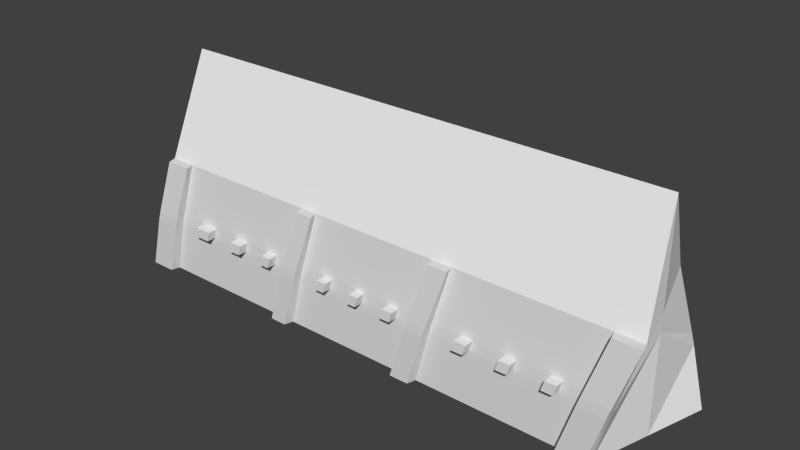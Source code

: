 # Source: armes_trencat.blend  (saved by Blender 2.75.0; exported with 4.5.12 LTS)
import bpy
from mathutils import Matrix  # noqa: F401  (used for matrix-valued properties, if any)

bpy.ops.wm.read_factory_settings(use_empty=True)
scene = bpy.context.scene
scene.name = 'Scene'

# ---- collections
col_collection_1 = bpy.data.collections.new('Collection 1'); scene.collection.children.link(col_collection_1)

# ---- world
world_world = bpy.data.worlds.new('World'); scene.world = world_world
world_world.color = (0.05088, 0.05088, 0.05088)
world_world.use_sun_shadow = False
world_world.sun_shadow_jitter_overblur = 0.0
world_world.cycles.sampling_method = 'MANUAL'
world_world.cycles.sample_map_resolution = 256

# ---- meshes
me_plane = bpy.data.meshes.new('Plane')
me_plane.from_pydata([(-2.781, -0.6783, -0.6783), (-2.781, -0.6783, 0.6783), (-2.781, 0.6783, -0.6783), (-2.781, 0.6783, 0.6783), (2.781, -0.6783, -0.6783), (2.781, -0.6783, 0.6783), (2.781, 0.6783, -0.6783), (2.781, 0.6783, 0.6783), (-2.781, 0.0, 1.678), (-2.781, 0.0, -0.6783), (2.781, 0.0, 1.678), (2.781, 0.0, -0.6783), (-2.503, 0.6783, 0.6783), (-2.503, 0.6783, -0.6783), (-2.503, -0.6783, 0.6783), (-2.503, -0.6783, -0.6783), (-2.503, 0.0, 1.678), (-2.503, 0.0, -0.6783), (-0.9177, 0.6783, 0.6783), (-0.9177, -0.6783, -0.6783), (-0.9177, 0.0, -0.6783), (-0.9177, 0.6783, -0.6783), (-0.9177, -0.6783, 0.6783), (-0.9177, 0.0, 1.678), (-0.7328, 0.6783, 0.6783), (-0.7328, -0.6783, -0.6783), (-0.7328, 0.0, -0.6783), (-0.7328, 0.6783, -0.6783), (-0.7328, -0.6783, 0.6783), (-0.7328, 0.0, 1.678), (0.6727, 0.6783, 0.6783), (0.6727, -0.6783, -0.6783), (0.6727, 0.0, -0.6783), (0.6727, 0.6783, -0.6783), (0.6727, -0.6783, 0.6783), (0.6727, 0.0, 1.678), (0.8836, 0.6783, 0.6783), (0.8836, -0.6783, -0.6783), (0.8836, 0.0, -0.6783), (0.8836, 0.6783, -0.6783), (0.8836, -0.6783, 0.6783), (0.8836, 0.0, 1.678), (2.496, 0.6783, 0.6783), (2.496, -0.6783, -0.6783), (2.496, 0.0, -0.6783), (2.496, 0.6783, -0.6783), (2.496, -0.6783, 0.6783), (2.496, 0.0, 1.678), (-2.781, -0.6783, -0.6783), (-2.781, -0.6783, 0.6783), (-2.503, -0.6783, 0.6783), (-2.503, -0.6783, -0.6783), (-2.781, -0.6783, -0.6783), (-2.781, -0.6783, 0.6783), (-2.503, -0.6783, 0.6783), (-2.503, -0.6783, -0.6783), (-2.781, -0.7783, -0.6783), (-2.781, -0.7783, 0.6783), (-2.503, -0.7783, 0.6783), (-2.503, -0.7783, -0.6783), (-0.7328, -0.7783, 0.6783), (-0.9177, -0.7783, 0.6783), (-0.9177, -0.7783, -0.6783), (-0.7328, -0.7783, -0.6783), (0.8836, -0.6783, 0.6783), (0.6727, -0.6783, 0.6783), (0.6727, -0.6783, -0.6783), (0.8836, -0.6783, -0.6783), (0.8836, -0.7783, 0.6783), (0.6727, -0.7783, 0.6783), (0.6727, -0.7783, -0.6783), (0.8836, -0.7783, -0.6783), (2.781, -0.7783, 0.6783), (2.781, -0.7783, -0.6783), (2.496, -0.7783, -0.6783), (2.496, -0.7783, 0.6783), (-2.781, -0.6783, -0.06783), (-2.781, 0.6783, -0.06783), (2.781, 0.6783, -0.06783), (2.781, -0.6783, -0.06783), (2.781, 0.0, 0.3822), (-2.781, 0.0, 0.3822), (-2.503, -0.6783, -0.06783), (-2.503, 0.6783, -0.06783), (-0.9177, -0.6783, -0.06783), (-0.9177, 0.6783, -0.06783), (-0.7328, -0.6783, -0.06783), (-0.7328, 0.6783, -0.06783), (0.6727, -0.6783, -0.06783), (0.6727, 0.6783, -0.06783), (0.8836, -0.6783, -0.06783), (0.8836, 0.6783, -0.06783), (2.496, -0.6783, -0.06783), (2.496, 0.6783, -0.06783), (-2.781, -0.6783, -0.06783), (-2.503, -0.6783, -0.06783), (-2.781, -0.6783, -0.06783), (-2.503, -0.6783, -0.06783), (-2.781, -0.7783, -0.06783), (-2.503, -0.7783, -0.06783), (-0.9177, -0.7783, -0.06783), (-0.7328, -0.7783, -0.06783), (0.6727, -0.6783, -0.06783), (0.8836, -0.6783, -0.06783), (0.6727, -0.7783, -0.06783), (0.8836, -0.7783, -0.06783), (2.781, -0.7783, -0.06783), (2.496, -0.7783, -0.06783), (-2.781, -0.6783, 0.04409), (-2.781, -0.6783, 0.04409), (-2.781, -0.6783, 0.04409), (-2.781, -0.7783, 0.04409), (-2.781, 0.6783, 0.04409), (2.781, 0.6783, 0.04409), (2.781, -0.6783, 0.04409), (2.781, 0.0, 0.5766), (-2.781, 0.0, 0.5766), (-2.503, -0.6783, 0.04409), (-2.503, 0.6783, 0.04409), (-0.9177, -0.6783, 0.04409), (-0.9177, 0.6783, 0.04409), (-0.7328, -0.6783, 0.04409), (-0.7328, 0.6783, 0.04409), (0.6727, -0.6783, 0.04409), (0.6727, 0.6783, 0.04409), (0.8836, -0.6783, 0.04409), (0.8836, 0.6783, 0.04409), (2.496, -0.6783, 0.04409), (2.496, 0.6783, 0.04409), (-2.503, -0.6783, 0.04409), (-2.503, -0.6783, 0.04409), (-2.503, -0.7783, 0.04409), (-0.9177, -0.7783, 0.04409), (-0.7328, -0.7783, 0.04409), (0.6727, -0.6783, 0.04409), (0.8836, -0.6783, 0.04409), (0.6727, -0.7783, 0.04409), (0.8836, -0.7783, 0.04409), (2.781, -0.7783, 0.04409), (2.496, -0.7783, 0.04409), (-2.186, 0.6783, -0.6783), (-2.186, -0.6783, 0.6783), (-2.186, 0.0, 1.678), (-2.186, 0.6783, 0.6783), (-2.186, -0.6783, -0.6783), (-2.186, 0.0, -0.6783), (-2.186, 0.6783, -0.06783), (-2.186, -0.6783, -0.06783), (-2.186, -0.6783, 0.04409), (-2.186, 0.6783, 0.04409), (-1.996, 0.6783, 0.6783), (-1.996, -0.6783, -0.6783), (-1.996, 0.0, -0.6783), (-1.996, -0.6783, -0.06783), (-1.996, -0.6783, 0.04409), (-1.996, 0.6783, -0.6783), (-1.996, -0.6783, 0.6783), (-1.996, 0.0, 1.678), (-1.996, 0.6783, -0.06783), (-1.996, 0.6783, 0.04409), (-1.672, 0.6783, 0.6783), (-1.672, -0.6783, -0.6783), (-1.672, 0.0, -0.6783), (-1.672, -0.6783, -0.06783), (-1.672, -0.6783, 0.04409), (-1.672, 0.6783, -0.6783), (-1.672, -0.6783, 0.6783), (-1.672, 0.0, 1.678), (-1.672, 0.6783, -0.06783), (-1.672, 0.6783, 0.04409), (-1.521, 0.6783, 0.6783), (-1.521, -0.6783, -0.6783), (-1.521, 0.0, -0.6783), (-1.521, -0.6783, -0.06783), (-1.521, -0.6783, 0.04409), (-1.521, 0.6783, -0.6783), (-1.521, -0.6783, 0.6783), (-1.521, 0.0, 1.678), (-1.521, 0.6783, -0.06783), (-1.521, 0.6783, 0.04409), (-1.22, 0.6783, 0.6783), (-1.22, -0.6783, -0.6783), (-1.22, 0.0, -0.6783), (-1.22, -0.6783, -0.06783), (-1.22, -0.6783, 0.04409), (-1.22, 0.6783, -0.6783), (-1.22, -0.6783, 0.6783), (-1.22, 0.0, 1.678), (-1.22, 0.6783, -0.06783), (-1.22, 0.6783, 0.04409), (-1.099, 0.6783, 0.6783), (-1.099, -0.6783, -0.6783), (-1.099, 0.0, -0.6783), (-1.099, -0.6783, -0.06783), (-1.099, -0.6783, 0.04409), (-1.099, 0.6783, -0.6783), (-1.099, -0.6783, 0.6783), (-1.099, 0.0, 1.678), (-1.099, 0.6783, -0.06783), (-1.099, 0.6783, 0.04409), (-0.4517, 0.6783, -0.6783), (-0.4517, -0.6783, 0.6783), (-0.4517, 0.0, 1.678), (-0.4517, 0.6783, 0.6783), (-0.4517, -0.6783, -0.6783), (-0.4517, 0.0, -0.6783), (-0.4517, 0.6783, -0.06783), (-0.4517, -0.6783, -0.06783), (-0.4517, -0.6783, 0.04409), (-0.4517, 0.6783, 0.04409), (-0.3393, 0.6783, 0.6783), (-0.3393, -0.6783, -0.6783), (-0.3393, 0.0, -0.6783), (-0.3393, -0.6783, -0.06783), (-0.3393, -0.6783, 0.04409), (-0.3393, 0.6783, -0.6783), (-0.3393, -0.6783, 0.6783), (-0.3393, 0.0, 1.678), (-0.3393, 0.6783, -0.06783), (-0.3393, 0.6783, 0.04409), (-0.03566, 0.6783, 0.6783), (-0.03566, -0.6783, -0.6783), (-0.03566, 0.0, -0.6783), (-0.03566, -0.6783, -0.06783), (-0.03566, -0.6783, 0.04409), (-0.03566, 0.6783, -0.6783), (-0.03566, -0.6783, 0.6783), (-0.03566, 0.0, 1.678), (-0.03566, 0.6783, -0.06783), (-0.03566, 0.6783, 0.04409), (0.0706, 0.6783, 0.6783), (0.0706, -0.6783, -0.6783), (0.0706, 0.0, -0.6783), (0.0706, -0.6783, -0.06783), (0.0706, -0.6783, 0.04409), (0.0706, 0.6783, -0.6783), (0.0706, -0.6783, 0.6783), (0.0706, 0.0, 1.678), (0.0706, 0.6783, -0.06783), (0.0706, 0.6783, 0.04409), (0.3717, 0.6783, 0.6783), (0.3717, -0.6783, -0.6783), (0.3717, 0.0, -0.6783), (0.3717, -0.6783, -0.06783), (0.3717, -0.6783, 0.04409), (0.3717, 0.6783, -0.6783), (0.3717, -0.6783, 0.6783), (0.3717, 0.0, 1.678), (0.3717, 0.6783, -0.06783), (0.3717, 0.6783, 0.04409), (0.4921, 0.6783, 0.6783), (0.4921, -0.6783, -0.6783), (0.4921, 0.0, -0.6783), (0.4921, -0.6783, -0.06783), (0.4921, -0.6783, 0.04409), (0.4921, 0.6783, -0.6783), (0.4921, -0.6783, 0.6783), (0.4921, 0.0, 1.678), (0.4921, 0.6783, -0.06783), (0.4921, 0.6783, 0.04409), (1.206, 0.6783, -0.6783), (1.206, -0.6783, 0.6783), (1.206, 0.0, 1.678), (1.206, 0.6783, 0.6783), (1.206, -0.6783, -0.6783), (1.206, 0.0, -0.6783), (1.206, 0.6783, -0.06783), (1.206, -0.6783, -0.06783), (1.206, -0.6783, 0.04409), (1.206, 0.6783, 0.04409), (1.335, 0.6783, 0.6783), (1.335, -0.6783, -0.6783), (1.335, 0.0, -0.6783), (1.335, -0.6783, -0.06783), (1.335, -0.6783, 0.04409), (1.335, 0.6783, -0.6783), (1.335, -0.6783, 0.6783), (1.335, 0.0, 1.678), (1.335, 0.6783, -0.06783), (1.335, 0.6783, 0.04409), (1.684, 0.6783, 0.6783), (1.684, -0.6783, -0.6783), (1.684, 0.0, -0.6783), (1.684, -0.6783, -0.06783), (1.684, -0.6783, 0.04409), (1.684, 0.6783, -0.6783), (1.684, -0.6783, 0.6783), (1.684, 0.0, 1.678), (1.684, 0.6783, -0.06783), (1.684, 0.6783, 0.04409), (1.805, 0.6783, 0.6783), (1.805, -0.6783, -0.6783), (1.805, 0.0, -0.6783), (1.805, -0.6783, -0.06783), (1.805, -0.6783, 0.04409), (1.805, 0.6783, -0.6783), (1.805, -0.6783, 0.6783), (1.805, 0.0, 1.678), (1.805, 0.6783, -0.06783), (1.805, 0.6783, 0.04409), (2.151, 0.6783, 0.6783), (2.151, -0.6783, -0.6783), (2.151, 0.0, -0.6783), (2.151, -0.6783, -0.06783), (2.151, -0.6783, 0.04409), (2.151, 0.6783, -0.6783), (2.151, -0.6783, 0.6783), (2.151, 0.0, 1.678), (2.151, 0.6783, -0.06783), (2.151, 0.6783, 0.04409), (2.272, 0.6783, 0.6783), (2.272, -0.6783, -0.6783), (2.272, 0.0, -0.6783), (2.272, -0.6783, -0.06783), (2.272, -0.6783, 0.04409), (2.272, 0.6783, -0.6783), (2.272, -0.6783, 0.6783), (2.272, 0.0, 1.678), (2.272, 0.6783, -0.06783), (2.272, 0.6783, 0.04409), (-2.186, -0.7783, 0.04409), (-2.186, -0.7783, -0.06783), (-1.996, -0.7783, -0.06783), (-1.996, -0.7783, 0.04409), (-1.672, -0.7783, 0.04409), (-1.672, -0.7783, -0.06783), (-1.521, -0.7783, -0.06783), (-1.521, -0.7783, 0.04409), (-1.22, -0.7783, 0.04409), (-1.22, -0.7783, -0.06783), (-1.099, -0.7783, -0.06783), (-1.099, -0.7783, 0.04409), (-0.4517, -0.7783, 0.04409), (-0.4517, -0.7783, -0.06783), (-0.3393, -0.7783, -0.06783), (-0.3393, -0.7783, 0.04409), (-0.03566, -0.7783, 0.04409), (-0.03566, -0.7783, -0.06783), (0.0706, -0.7783, -0.06783), (0.0706, -0.7783, 0.04409), (0.3717, -0.7783, 0.04409), (0.3717, -0.7783, -0.06783), (0.4921, -0.7783, -0.06783), (0.4921, -0.7783, 0.04409), (1.206, -0.7783, 0.04409), (1.206, -0.7783, -0.06783), (1.335, -0.7783, -0.06783), (1.335, -0.7783, 0.04409), (1.684, -0.7783, 0.04409), (1.684, -0.7783, -0.06783), (1.805, -0.7783, -0.06783), (1.805, -0.7783, 0.04409), (2.151, -0.7783, 0.04409), (2.151, -0.7783, -0.06783), (2.272, -0.7783, -0.06783), (2.272, -0.7783, 0.04409)], [], [(81, 77, 2, 9), (93, 78, 6, 45), (80, 79, 4, 11), (0, 15, 51, 48), (44, 45, 6, 11), (16, 12, 3, 8), (14, 16, 8, 1), (43, 44, 11, 4), (78, 80, 11, 6), (76, 81, 9, 0), (0, 9, 17, 15), (141, 142, 16, 14), (142, 143, 12, 16), (9, 2, 13, 17), (147, 82, 15, 144), (77, 83, 13, 2), (19, 25, 63, 62), (29, 24, 18, 23), (28, 29, 23, 22), (191, 192, 20, 19), (192, 195, 21, 20), (198, 85, 21, 195), (201, 202, 29, 28), (202, 203, 24, 29), (207, 86, 25, 204), (19, 20, 26, 25), (20, 21, 27, 26), (85, 87, 27, 21), (125, 40, 64, 135), (41, 36, 30, 35), (40, 41, 35, 34), (251, 252, 32, 31), (252, 255, 33, 32), (258, 89, 33, 255), (261, 262, 41, 40), (262, 263, 36, 41), (267, 90, 37, 264), (31, 32, 38, 37), (32, 33, 39, 38), (89, 91, 39, 33), (114, 5, 72, 138), (10, 7, 42, 47), (5, 10, 47, 46), (311, 312, 44, 43), (312, 315, 45, 44), (318, 93, 45, 315), (48, 51, 55, 52), (14, 1, 49, 50), (117, 14, 50, 129), (76, 0, 48, 94), (96, 52, 56, 98), (94, 48, 52, 96), (129, 50, 54, 130), (50, 49, 53, 54), (99, 98, 56, 59), (130, 54, 58, 131), (54, 53, 57, 58), (52, 55, 59, 56), (101, 100, 62, 63), (121, 28, 60, 133), (84, 19, 62, 100), (28, 22, 61, 60), (135, 64, 68, 137), (88, 31, 66, 102), (40, 34, 65, 64), (31, 37, 67, 66), (105, 104, 70, 71), (102, 66, 70, 104), (66, 67, 71, 70), (64, 65, 69, 68), (106, 107, 74, 73), (43, 4, 73, 74), (92, 43, 74, 107), (5, 46, 75, 72), (127, 92, 107, 139), (138, 139, 107, 106), (134, 102, 104, 136), (137, 136, 104, 105), (123, 88, 102, 134), (67, 103, 105, 71), (119, 84, 100, 132), (25, 86, 101, 63), (133, 132, 100, 101), (55, 97, 99, 59), (131, 111, 98, 99), (51, 95, 97, 55), (109, 94, 96, 110), (110, 96, 98, 111), (108, 76, 94, 109), (15, 82, 95, 51), (319, 128, 93, 318), (4, 79, 106, 73), (124, 126, 91, 89), (268, 125, 90, 267), (259, 124, 89, 258), (37, 90, 103, 67), (120, 122, 87, 85), (208, 121, 86, 207), (199, 120, 85, 198), (112, 118, 83, 77), (148, 117, 82, 147), (108, 116, 81, 76), (113, 115, 80, 78), (115, 114, 79, 80), (128, 113, 78, 93), (116, 112, 77, 81), (8, 3, 112, 116), (42, 7, 113, 128), (10, 5, 114, 115), (7, 10, 115, 113), (1, 8, 116, 108), (141, 14, 117, 148), (3, 12, 118, 112), (190, 18, 120, 199), (201, 28, 121, 208), (18, 24, 122, 120), (250, 30, 124, 259), (261, 40, 125, 268), (30, 36, 126, 124), (310, 42, 128, 319), (1, 108, 109, 49), (53, 110, 111, 57), (49, 109, 110, 53), (58, 57, 111, 131), (60, 61, 132, 133), (22, 119, 132, 61), (34, 123, 134, 65), (68, 69, 136, 137), (65, 134, 136, 69), (72, 75, 139, 138), (46, 127, 139, 75), (103, 135, 137, 105), (86, 121, 133, 101), (97, 130, 131, 99), (95, 129, 130, 97), (82, 117, 129, 95), (79, 114, 138, 106), (90, 125, 135, 103), (12, 143, 149, 118), (156, 141, 148, 154), (153, 154, 323, 322), (118, 149, 146, 83), (83, 146, 140, 13), (17, 13, 140, 145), (15, 17, 145, 144), (153, 147, 144, 151), (157, 150, 143, 142), (156, 157, 142, 141), (166, 167, 157, 156), (167, 160, 150, 157), (163, 153, 151, 161), (164, 154, 153, 163), (166, 156, 154, 164), (143, 150, 159, 149), (149, 159, 158, 146), (146, 158, 155, 140), (145, 140, 155, 152), (144, 145, 152, 151), (176, 166, 164, 174), (173, 174, 327, 326), (173, 163, 161, 171), (177, 170, 160, 167), (176, 177, 167, 166), (150, 160, 169, 159), (159, 169, 168, 158), (158, 168, 165, 155), (152, 155, 165, 162), (151, 152, 162, 161), (186, 187, 177, 176), (187, 180, 170, 177), (183, 173, 171, 181), (184, 174, 173, 183), (186, 176, 174, 184), (160, 170, 179, 169), (169, 179, 178, 168), (168, 178, 175, 165), (162, 165, 175, 172), (161, 162, 172, 171), (196, 186, 184, 194), (193, 194, 331, 330), (193, 183, 181, 191), (197, 190, 180, 187), (196, 197, 187, 186), (170, 180, 189, 179), (179, 189, 188, 178), (178, 188, 185, 175), (172, 175, 185, 182), (171, 172, 182, 181), (22, 23, 197, 196), (23, 18, 190, 197), (84, 193, 191, 19), (119, 194, 193, 84), (22, 196, 194, 119), (180, 190, 199, 189), (189, 199, 198, 188), (188, 198, 195, 185), (182, 185, 195, 192), (181, 182, 192, 191), (24, 203, 209, 122), (216, 201, 208, 214), (213, 214, 335, 334), (122, 209, 206, 87), (87, 206, 200, 27), (26, 27, 200, 205), (25, 26, 205, 204), (213, 207, 204, 211), (217, 210, 203, 202), (216, 217, 202, 201), (226, 227, 217, 216), (227, 220, 210, 217), (223, 213, 211, 221), (224, 214, 213, 223), (226, 216, 214, 224), (203, 210, 219, 209), (209, 219, 218, 206), (206, 218, 215, 200), (205, 200, 215, 212), (204, 205, 212, 211), (236, 226, 224, 234), (233, 234, 339, 338), (233, 223, 221, 231), (237, 230, 220, 227), (236, 237, 227, 226), (210, 220, 229, 219), (219, 229, 228, 218), (218, 228, 225, 215), (212, 215, 225, 222), (211, 212, 222, 221), (246, 247, 237, 236), (247, 240, 230, 237), (243, 233, 231, 241), (244, 234, 233, 243), (246, 236, 234, 244), (220, 230, 239, 229), (229, 239, 238, 228), (228, 238, 235, 225), (222, 225, 235, 232), (221, 222, 232, 231), (256, 246, 244, 254), (253, 254, 343, 342), (253, 243, 241, 251), (257, 250, 240, 247), (256, 257, 247, 246), (230, 240, 249, 239), (239, 249, 248, 238), (238, 248, 245, 235), (232, 235, 245, 242), (231, 232, 242, 241), (34, 35, 257, 256), (35, 30, 250, 257), (88, 253, 251, 31), (123, 254, 253, 88), (34, 256, 254, 123), (240, 250, 259, 249), (249, 259, 258, 248), (248, 258, 255, 245), (242, 245, 255, 252), (241, 242, 252, 251), (36, 263, 269, 126), (276, 261, 268, 274), (273, 274, 347, 346), (126, 269, 266, 91), (91, 266, 260, 39), (38, 39, 260, 265), (37, 38, 265, 264), (273, 267, 264, 271), (277, 270, 263, 262), (276, 277, 262, 261), (286, 287, 277, 276), (287, 280, 270, 277), (283, 273, 271, 281), (284, 274, 273, 283), (286, 276, 274, 284), (263, 270, 279, 269), (269, 279, 278, 266), (266, 278, 275, 260), (265, 260, 275, 272), (264, 265, 272, 271), (296, 286, 284, 294), (293, 294, 351, 350), (293, 283, 281, 291), (297, 290, 280, 287), (296, 297, 287, 286), (270, 280, 289, 279), (279, 289, 288, 278), (278, 288, 285, 275), (272, 275, 285, 282), (271, 272, 282, 281), (306, 307, 297, 296), (307, 300, 290, 297), (303, 293, 291, 301), (304, 294, 293, 303), (306, 296, 294, 304), (280, 290, 299, 289), (289, 299, 298, 288), (288, 298, 295, 285), (282, 285, 295, 292), (281, 282, 292, 291), (316, 306, 304, 314), (313, 314, 355, 354), (313, 303, 301, 311), (317, 310, 300, 307), (316, 317, 307, 306), (290, 300, 309, 299), (299, 309, 308, 298), (298, 308, 305, 295), (292, 295, 305, 302), (291, 292, 302, 301), (46, 47, 317, 316), (47, 42, 310, 317), (92, 313, 311, 43), (127, 314, 313, 92), (46, 316, 314, 127), (300, 310, 319, 309), (309, 319, 318, 308), (308, 318, 315, 305), (302, 305, 315, 312), (301, 302, 312, 311), (323, 320, 321, 322), (327, 324, 325, 326), (331, 328, 329, 330), (335, 332, 333, 334), (339, 336, 337, 338), (343, 340, 341, 342), (347, 344, 345, 346), (351, 348, 349, 350), (355, 352, 353, 354), (303, 313, 354, 353), (283, 293, 350, 349), (267, 273, 346, 345), (243, 253, 342, 341), (223, 233, 338, 337), (314, 304, 352, 355), (207, 213, 334, 333), (294, 284, 348, 351), (183, 193, 330, 329), (304, 303, 353, 352), (274, 268, 344, 347), (163, 173, 326, 325), (284, 283, 349, 348), (254, 244, 340, 343), (147, 153, 322, 321), (234, 224, 336, 339), (244, 243, 341, 340), (214, 208, 332, 335), (224, 223, 337, 336), (194, 184, 328, 331), (174, 164, 324, 327), (184, 183, 329, 328), (154, 148, 320, 323), (268, 267, 345, 344), (164, 163, 325, 324), (208, 207, 333, 332), (148, 147, 321, 320)])
me_plane.use_remesh_preserve_volume = False
me_plane.use_remesh_preserve_attributes = False
me_plane.use_mirror_vertex_groups = False
me_plane.update()

# ---- objects
ob_plane = bpy.data.objects.new('Plane', me_plane)

# ---- transforms, parenting, visibility, modifiers, constraints
ob_plane.location = (0.0, 0.0, 0.0)
ob_plane.lineart.crease_threshold = 0.0
_m = ob_plane.modifiers.new('SimpleDeform', 'SIMPLE_DEFORM')
_m.deform_axis = 'Z'
_m.factor = 0.9948
_m.angle = 0.9948
_m.lock_x = True

# ---- collection membership
col_collection_1.objects.link(ob_plane)

# ---- scene / render settings (as saved in the file)
scene.frame_start = 1; scene.frame_end = 250; scene.frame_set(1)
scene.render.engine = 'BLENDER_EEVEE_NEXT'
scene.render.resolution_percentage = 50
scene.render.dither_intensity = 0.0
scene.cycles.use_denoising = False
scene.cycles.samples = 10
scene.cycles.sampling_pattern = 'TABULATED_SOBOL'
scene.cycles.light_sampling_threshold = 0.0
scene.cycles.use_adaptive_sampling = False
scene.cycles.use_light_tree = False
scene.cycles.blur_glossy = 0.0
scene.cycles.pixel_filter_type = 'GAUSSIAN'
scene.cycles.sample_clamp_indirect = 0.0
scene.view_settings.view_transform = 'Standard'
bpy.context.view_layer.update()

# ---- added for rendering (the .blend has no active camera and no usable light): camera, sun
cam_auto = bpy.data.cameras.new('AutoCamera')
cam_auto.lens = 50.0
cam_auto.sensor_width = 36.0
cam_auto.clip_end = 1000.0
ob_auto_camera = bpy.data.objects.new('AutoCamera', cam_auto)
scene.collection.objects.link(ob_auto_camera)
ob_auto_camera.location = (6.11598, -7.38917, 5.39278)
ob_auto_camera.rotation_euler = (1.09748, -7.21219e-08, 0.694738)
scene.camera = ob_auto_camera
light_auto_sun = bpy.data.lights.new('AutoSun', 'SUN')
light_auto_sun.energy = 3.0
light_auto_sun.angle = 0.0523599
ob_auto_sun = bpy.data.objects.new('AutoSun', light_auto_sun)
scene.collection.objects.link(ob_auto_sun)
ob_auto_sun.rotation_euler = (0.872665, 0.174533, 0.523599)
bpy.context.view_layer.update()
